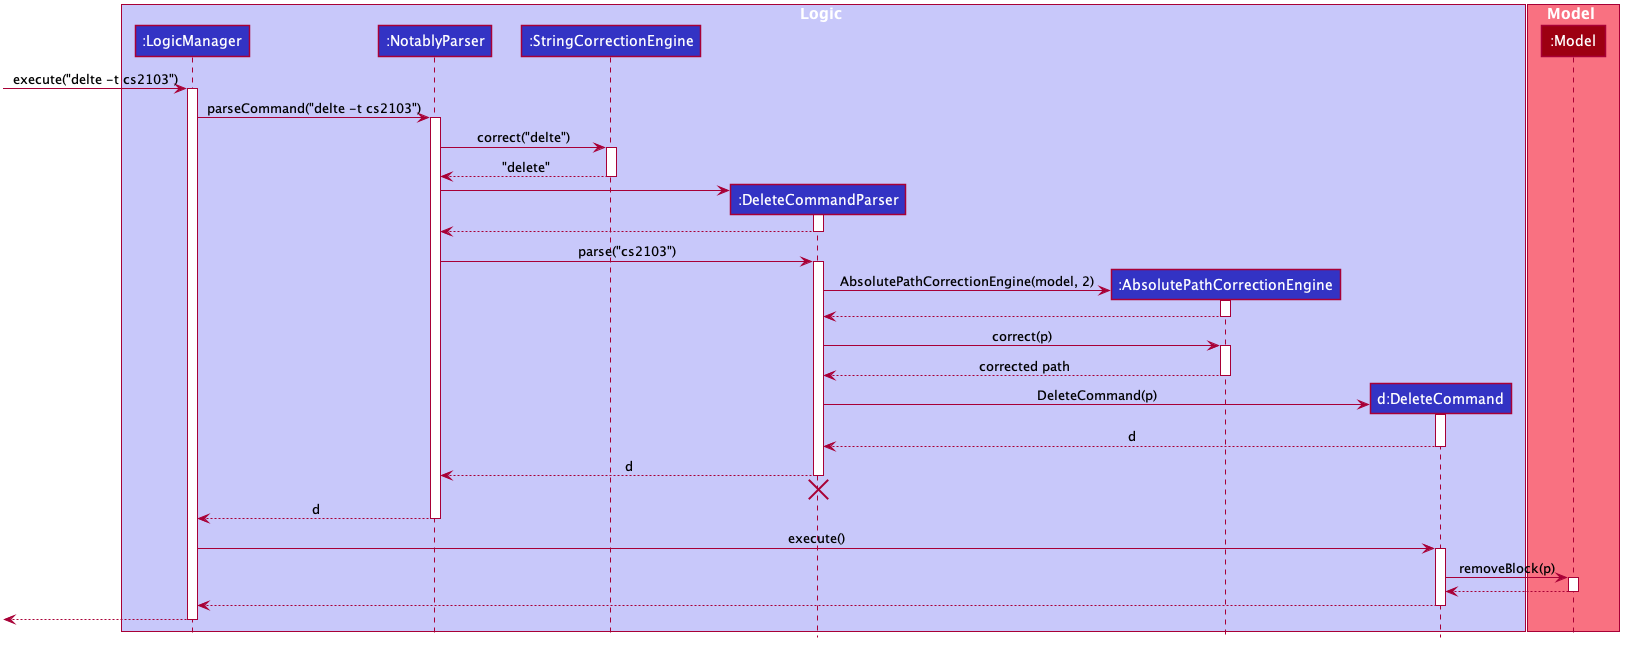

The diagram above was rendered by PlantUML. Its source (embedded in the PNG):
@startuml








skinparam BackgroundColor #FFFFFFF

skinparam Shadowing false

skinparam Class {
    FontColor #FFFFFF
    BorderThickness 1
    BorderColor #FFFFFF
    StereotypeFontColor #FFFFFF
    FontName Arial
}

skinparam Actor {
    BorderColor #000000
    Color #000000
    FontName Arial
}

skinparam Sequence {
    MessageAlign center
    BoxFontSize 15
    BoxPadding 0
    BoxFontColor #FFFFFF
    FontName Arial
}

skinparam Participant {
    FontColor #FFFFFFF
    Padding 20
}

skinparam MinClassWidth 50
skinparam ParticipantPadding 10
skinparam Shadowing false
skinparam DefaultTextAlignment center
skinparam packageStyle Rectangle

hide footbox
hide members
hide circle

box Logic #C8C8FA
participant ":LogicManager" as LogicManager #3333C4
participant ":NotablyParser" as NotablyParser #3333C4
participant ":StringCorrectionEngine" as StringCorrectionEngine #3333C4
participant ":DeleteCommandParser" as DeleteCommandParser #3333C4
participant ":AbsolutePathCorrectionEngine" as AbsolutePathCorrectionEngine #3333C4
participant "d:DeleteCommand" as DeleteCommand #3333C4
end box

box Model #F97181
participant ":Model" as Model #9D0012
end box

[-> LogicManager : execute("delte -t cs2103")
activate LogicManager

LogicManager -> NotablyParser : parseCommand("delte -t cs2103")
activate NotablyParser

NotablyParser -> StringCorrectionEngine : correct("delte") 
activate StringCorrectionEngine 

StringCorrectionEngine --> NotablyParser : "delete"
deactivate StringCorrectionEngine 

create DeleteCommandParser
NotablyParser -> DeleteCommandParser
activate DeleteCommandParser

DeleteCommandParser --> NotablyParser
deactivate DeleteCommandParser

NotablyParser -> DeleteCommandParser : parse("cs2103")
activate DeleteCommandParser

create AbsolutePathCorrectionEngine
DeleteCommandParser -> AbsolutePathCorrectionEngine: AbsolutePathCorrectionEngine(model, 2)
activate AbsolutePathCorrectionEngine 
AbsolutePathCorrectionEngine --> DeleteCommandParser 
deactivate AbsolutePathCorrectionEngine 

DeleteCommandParser -> AbsolutePathCorrectionEngine: correct(p)
activate AbsolutePathCorrectionEngine 

AbsolutePathCorrectionEngine --> DeleteCommandParser : corrected path
deactivate AbsolutePathCorrectionEngine 

create DeleteCommand
DeleteCommandParser -> DeleteCommand : DeleteCommand(p)
activate DeleteCommand

DeleteCommand --> DeleteCommandParser : d
deactivate DeleteCommand

DeleteCommandParser --> NotablyParser : d
deactivate DeleteCommandParser
DeleteCommandParser -[hidden]-> NotablyParser
destroy DeleteCommandParser

NotablyParser --> LogicManager : d
deactivate NotablyParser

LogicManager -> DeleteCommand : execute()
activate DeleteCommand

DeleteCommand -> Model : removeBlock(p)
activate Model

Model --> DeleteCommand
deactivate Model

DeleteCommand --> LogicManager 
deactivate DeleteCommand

[<--LogicManager
deactivate LogicManager
@enduml